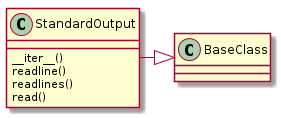

The diagram above was rendered by PlantUML. Its source (embedded in the PNG):
@startuml
StandardOutput -|> BaseClass
StandardOutput : __iter__()
StandardOutput : readline()
StandardOutput : readlines()
StandardOutput : read()

@enduml